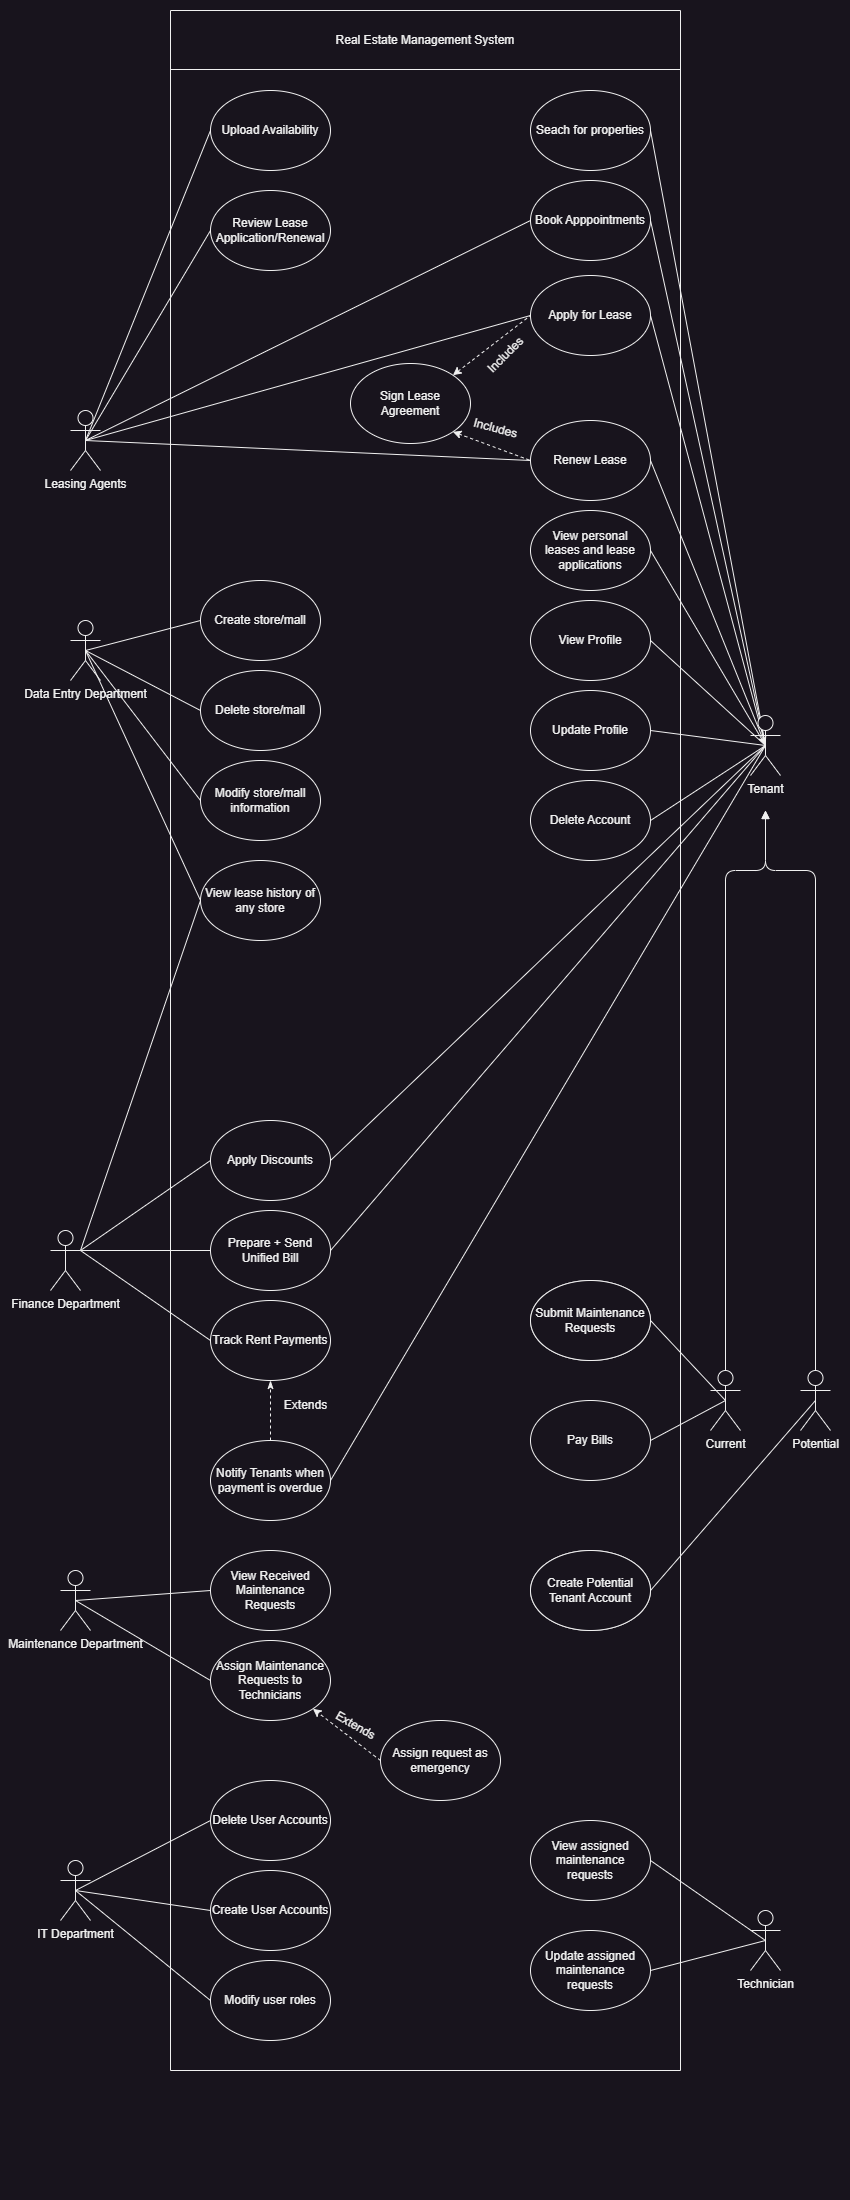

The diagram above was exported from draw.io. Its source (the exported page's mxGraphModel, read from the mxfile embedded in the PNG):
<mxGraphModel dx="880" dy="484" grid="1" gridSize="10" guides="1" tooltips="1" connect="1" arrows="1" fold="1" page="1" pageScale="1" pageWidth="850" pageHeight="1100" math="0" shadow="0">
  <root>
    <mxCell id="0" />
    <mxCell id="1" parent="0" />
    <mxCell id="10" value="" style="shape=table;startSize=0;container=1;collapsible=0;childLayout=tableLayout;" parent="1" vertex="1">
      <mxGeometry x="170" y="10" width="510" height="2060" as="geometry" />
    </mxCell>
    <mxCell id="11" value="" style="shape=tableRow;horizontal=0;startSize=0;swimlaneHead=0;swimlaneBody=0;top=0;left=0;bottom=0;right=0;collapsible=0;dropTarget=0;fillColor=none;points=[[0,0.5],[1,0.5]];portConstraint=eastwest;" parent="10" vertex="1">
      <mxGeometry width="510" height="59" as="geometry" />
    </mxCell>
    <mxCell id="12" value="Real Estate Management System" style="shape=partialRectangle;html=1;whiteSpace=wrap;connectable=0;overflow=hidden;fillColor=none;top=0;left=0;bottom=0;right=0;pointerEvents=1;" parent="11" vertex="1">
      <mxGeometry width="510" height="59" as="geometry">
        <mxRectangle width="510" height="59" as="alternateBounds" />
      </mxGeometry>
    </mxCell>
    <mxCell id="13" value="" style="shape=tableRow;horizontal=0;startSize=0;swimlaneHead=0;swimlaneBody=0;top=0;left=0;bottom=0;right=0;collapsible=0;dropTarget=0;fillColor=none;points=[[0,0.5],[1,0.5]];portConstraint=eastwest;" parent="10" vertex="1">
      <mxGeometry y="59" width="510" height="2001" as="geometry" />
    </mxCell>
    <mxCell id="14" value="" style="shape=partialRectangle;html=1;whiteSpace=wrap;connectable=0;overflow=hidden;fillColor=none;top=0;left=0;bottom=0;right=0;pointerEvents=1;" parent="13" vertex="1">
      <mxGeometry width="510" height="2001" as="geometry">
        <mxRectangle width="510" height="2001" as="alternateBounds" />
      </mxGeometry>
    </mxCell>
    <mxCell id="18" value="Prepare + Send Unified Bill" style="ellipse;whiteSpace=wrap;html=1;" parent="1" vertex="1">
      <mxGeometry x="210" y="1210" width="120" height="80" as="geometry" />
    </mxCell>
    <mxCell id="20" value="Apply Discounts" style="ellipse;whiteSpace=wrap;html=1;" parent="1" vertex="1">
      <mxGeometry x="210" y="1120" width="120" height="80" as="geometry" />
    </mxCell>
    <mxCell id="50" style="edgeStyle=none;html=1;exitX=0.5;exitY=0;exitDx=0;exitDy=0;entryX=0.5;entryY=1;entryDx=0;entryDy=0;endArrow=classicThin;endFill=1;dashed=1;" parent="1" source="21" target="23" edge="1">
      <mxGeometry relative="1" as="geometry" />
    </mxCell>
    <mxCell id="21" value="Notify Tenants when payment is overdue" style="ellipse;whiteSpace=wrap;html=1;" parent="1" vertex="1">
      <mxGeometry x="210" y="1440" width="120" height="80" as="geometry" />
    </mxCell>
    <mxCell id="22" value="Submit Maintenance Requests" style="ellipse;whiteSpace=wrap;html=1;" parent="1" vertex="1">
      <mxGeometry x="530" y="1280" width="120" height="80" as="geometry" />
    </mxCell>
    <mxCell id="23" value="Track Rent Payments" style="ellipse;whiteSpace=wrap;html=1;" parent="1" vertex="1">
      <mxGeometry x="210" y="1300" width="120" height="80" as="geometry" />
    </mxCell>
    <mxCell id="89" style="edgeStyle=none;html=1;exitX=1;exitY=0;exitDx=0;exitDy=0;entryX=0;entryY=0.5;entryDx=0;entryDy=0;endArrow=none;endFill=0;dashed=1;startArrow=classic;startFill=1;" parent="1" source="25" target="26" edge="1">
      <mxGeometry relative="1" as="geometry" />
    </mxCell>
    <mxCell id="25" value="Sign Lease Agreement" style="ellipse;whiteSpace=wrap;html=1;" parent="1" vertex="1">
      <mxGeometry x="350" y="363" width="120" height="80" as="geometry" />
    </mxCell>
    <mxCell id="26" value="Apply for Lease" style="ellipse;whiteSpace=wrap;html=1;" parent="1" vertex="1">
      <mxGeometry x="530" y="275" width="120" height="80" as="geometry" />
    </mxCell>
    <mxCell id="27" value="Book Apppointments" style="ellipse;whiteSpace=wrap;html=1;" parent="1" vertex="1">
      <mxGeometry x="530" y="180" width="120" height="80" as="geometry" />
    </mxCell>
    <mxCell id="28" value="Seach for properties" style="ellipse;whiteSpace=wrap;html=1;" parent="1" vertex="1">
      <mxGeometry x="530" y="90" width="120" height="80" as="geometry" />
    </mxCell>
    <mxCell id="29" value="Create store/mall" style="ellipse;whiteSpace=wrap;html=1;" parent="1" vertex="1">
      <mxGeometry x="200" y="580" width="120" height="80" as="geometry" />
    </mxCell>
    <mxCell id="48" style="edgeStyle=none;html=1;exitX=0.5;exitY=0.5;exitDx=0;exitDy=0;exitPerimeter=0;entryX=0;entryY=0.5;entryDx=0;entryDy=0;endArrow=none;endFill=0;" parent="1" source="31" target="38" edge="1">
      <mxGeometry relative="1" as="geometry" />
    </mxCell>
    <mxCell id="49" style="edgeStyle=none;html=1;exitX=0.5;exitY=0.5;exitDx=0;exitDy=0;exitPerimeter=0;entryX=0;entryY=0.5;entryDx=0;entryDy=0;endArrow=none;endFill=0;" parent="1" source="31" target="39" edge="1">
      <mxGeometry relative="1" as="geometry" />
    </mxCell>
    <mxCell id="31" value="Maintenance Department" style="shape=umlActor;verticalLabelPosition=bottom;verticalAlign=top;html=1;outlineConnect=0;" parent="1" vertex="1">
      <mxGeometry x="60" y="1570" width="30" height="60" as="geometry" />
    </mxCell>
    <mxCell id="43" style="edgeStyle=none;html=1;exitX=1;exitY=0.3333333333333333;exitDx=0;exitDy=0;exitPerimeter=0;entryX=0;entryY=0.5;entryDx=0;entryDy=0;endArrow=none;endFill=0;" parent="1" source="32" target="20" edge="1">
      <mxGeometry relative="1" as="geometry" />
    </mxCell>
    <mxCell id="44" style="edgeStyle=none;html=1;exitX=1;exitY=0.3333333333333333;exitDx=0;exitDy=0;exitPerimeter=0;entryX=0;entryY=0.5;entryDx=0;entryDy=0;endArrow=none;endFill=0;" parent="1" source="32" target="23" edge="1">
      <mxGeometry relative="1" as="geometry" />
    </mxCell>
    <mxCell id="45" style="edgeStyle=none;html=1;exitX=1;exitY=0.3333333333333333;exitDx=0;exitDy=0;exitPerimeter=0;entryX=0;entryY=0.5;entryDx=0;entryDy=0;endArrow=none;endFill=0;" parent="1" source="32" target="18" edge="1">
      <mxGeometry relative="1" as="geometry" />
    </mxCell>
    <mxCell id="146" style="edgeStyle=none;html=1;entryX=0;entryY=0.5;entryDx=0;entryDy=0;endArrow=none;endFill=0;exitX=1;exitY=0.3333333333333333;exitDx=0;exitDy=0;exitPerimeter=0;" parent="1" source="32" target="144" edge="1">
      <mxGeometry relative="1" as="geometry">
        <mxPoint x="90" y="1250" as="sourcePoint" />
      </mxGeometry>
    </mxCell>
    <mxCell id="32" value="Finance Department" style="shape=umlActor;verticalLabelPosition=bottom;verticalAlign=top;html=1;outlineConnect=0;" parent="1" vertex="1">
      <mxGeometry x="50" y="1230" width="30" height="60" as="geometry" />
    </mxCell>
    <mxCell id="41" style="edgeStyle=none;html=1;exitX=0.5;exitY=0.5;exitDx=0;exitDy=0;exitPerimeter=0;entryX=0;entryY=0.5;entryDx=0;entryDy=0;endArrow=none;endFill=0;" parent="1" source="33" target="29" edge="1">
      <mxGeometry relative="1" as="geometry" />
    </mxCell>
    <mxCell id="116" style="edgeStyle=none;html=1;exitX=0.5;exitY=0.5;exitDx=0;exitDy=0;exitPerimeter=0;entryX=0;entryY=0.5;entryDx=0;entryDy=0;endArrow=none;endFill=0;" parent="1" source="33" target="114" edge="1">
      <mxGeometry relative="1" as="geometry" />
    </mxCell>
    <mxCell id="117" style="edgeStyle=none;html=1;exitX=0.5;exitY=0.5;exitDx=0;exitDy=0;exitPerimeter=0;entryX=0;entryY=0.5;entryDx=0;entryDy=0;endArrow=none;endFill=0;" parent="1" source="33" target="115" edge="1">
      <mxGeometry relative="1" as="geometry" />
    </mxCell>
    <mxCell id="145" style="edgeStyle=none;html=1;exitX=0.5;exitY=0.5;exitDx=0;exitDy=0;exitPerimeter=0;entryX=0;entryY=0.5;entryDx=0;entryDy=0;endArrow=none;endFill=0;" parent="1" source="33" target="144" edge="1">
      <mxGeometry relative="1" as="geometry" />
    </mxCell>
    <mxCell id="33" value="Data Entry Department" style="shape=umlActor;verticalLabelPosition=bottom;verticalAlign=top;html=1;outlineConnect=0;" parent="1" vertex="1">
      <mxGeometry x="70" y="620" width="30" height="60" as="geometry" />
    </mxCell>
    <mxCell id="56" style="edgeStyle=none;html=1;exitX=0.5;exitY=0.5;exitDx=0;exitDy=0;exitPerimeter=0;entryX=1;entryY=0.5;entryDx=0;entryDy=0;endArrow=none;endFill=0;" parent="1" source="34" target="28" edge="1">
      <mxGeometry relative="1" as="geometry" />
    </mxCell>
    <mxCell id="57" style="edgeStyle=none;html=1;exitX=0.5;exitY=0.5;exitDx=0;exitDy=0;exitPerimeter=0;entryX=1;entryY=0.5;entryDx=0;entryDy=0;endArrow=none;endFill=0;" parent="1" source="34" target="27" edge="1">
      <mxGeometry relative="1" as="geometry" />
    </mxCell>
    <mxCell id="58" style="edgeStyle=none;html=1;exitX=0.5;exitY=0.5;exitDx=0;exitDy=0;exitPerimeter=0;entryX=1;entryY=0.5;entryDx=0;entryDy=0;endArrow=none;endFill=0;" parent="1" source="34" target="26" edge="1">
      <mxGeometry relative="1" as="geometry" />
    </mxCell>
    <mxCell id="74" style="edgeStyle=none;html=1;exitX=0.5;exitY=0.5;exitDx=0;exitDy=0;exitPerimeter=0;endArrow=none;endFill=0;entryX=1;entryY=0.5;entryDx=0;entryDy=0;" parent="1" source="34" target="21" edge="1">
      <mxGeometry relative="1" as="geometry">
        <mxPoint x="310" y="720" as="targetPoint" />
      </mxGeometry>
    </mxCell>
    <mxCell id="76" style="edgeStyle=none;html=1;exitX=0.5;exitY=0.5;exitDx=0;exitDy=0;exitPerimeter=0;entryX=1;entryY=0.5;entryDx=0;entryDy=0;endArrow=none;endFill=0;" parent="1" source="34" target="18" edge="1">
      <mxGeometry relative="1" as="geometry" />
    </mxCell>
    <mxCell id="82" style="edgeStyle=none;html=1;exitX=0.5;exitY=0.5;exitDx=0;exitDy=0;exitPerimeter=0;entryX=1;entryY=0.5;entryDx=0;entryDy=0;endArrow=none;endFill=0;" parent="1" source="34" target="81" edge="1">
      <mxGeometry relative="1" as="geometry" />
    </mxCell>
    <mxCell id="87" style="edgeStyle=none;html=1;exitX=0.5;exitY=0.5;exitDx=0;exitDy=0;exitPerimeter=0;entryX=1;entryY=0.5;entryDx=0;entryDy=0;endArrow=none;endFill=0;" parent="1" source="34" target="20" edge="1">
      <mxGeometry relative="1" as="geometry" />
    </mxCell>
    <mxCell id="112" style="edgeStyle=none;html=1;exitX=0.5;exitY=0.5;exitDx=0;exitDy=0;exitPerimeter=0;entryX=1;entryY=0.5;entryDx=0;entryDy=0;endArrow=none;endFill=0;" parent="1" source="34" target="109" edge="1">
      <mxGeometry relative="1" as="geometry" />
    </mxCell>
    <mxCell id="142" style="edgeStyle=none;html=1;exitX=0.5;exitY=0.5;exitDx=0;exitDy=0;exitPerimeter=0;entryX=1;entryY=0.5;entryDx=0;entryDy=0;endArrow=none;endFill=0;" parent="1" source="34" target="130" edge="1">
      <mxGeometry relative="1" as="geometry" />
    </mxCell>
    <mxCell id="143" style="edgeStyle=none;html=1;exitX=0.5;exitY=0.5;exitDx=0;exitDy=0;exitPerimeter=0;entryX=1;entryY=0.5;entryDx=0;entryDy=0;endArrow=none;endFill=0;" parent="1" source="34" target="141" edge="1">
      <mxGeometry relative="1" as="geometry" />
    </mxCell>
    <mxCell id="34" value="Tenant" style="shape=umlActor;verticalLabelPosition=bottom;verticalAlign=top;html=1;outlineConnect=0;" parent="1" vertex="1">
      <mxGeometry x="750" y="715" width="30" height="60" as="geometry" />
    </mxCell>
    <mxCell id="47" style="edgeStyle=none;html=1;exitX=0.5;exitY=0.5;exitDx=0;exitDy=0;exitPerimeter=0;entryX=0;entryY=0.5;entryDx=0;entryDy=0;endArrow=none;endFill=0;" parent="1" source="37" target="46" edge="1">
      <mxGeometry relative="1" as="geometry" />
    </mxCell>
    <mxCell id="52" style="edgeStyle=none;html=1;exitX=0.5;exitY=0.5;exitDx=0;exitDy=0;exitPerimeter=0;entryX=0;entryY=0.5;entryDx=0;entryDy=0;endArrow=none;endFill=0;" parent="1" source="37" target="27" edge="1">
      <mxGeometry relative="1" as="geometry" />
    </mxCell>
    <mxCell id="53" style="edgeStyle=none;html=1;exitX=0.5;exitY=0.5;exitDx=0;exitDy=0;exitPerimeter=0;entryX=0;entryY=0.5;entryDx=0;entryDy=0;endArrow=none;endFill=0;" parent="1" source="37" target="26" edge="1">
      <mxGeometry relative="1" as="geometry" />
    </mxCell>
    <mxCell id="156" style="edgeStyle=none;html=1;exitX=0.5;exitY=0.5;exitDx=0;exitDy=0;exitPerimeter=0;entryX=0;entryY=0.5;entryDx=0;entryDy=0;endArrow=none;endFill=0;" parent="1" source="37" target="155" edge="1">
      <mxGeometry relative="1" as="geometry" />
    </mxCell>
    <mxCell id="157" style="edgeStyle=none;html=1;exitX=0.5;exitY=0.5;exitDx=0;exitDy=0;exitPerimeter=0;entryX=0;entryY=0.5;entryDx=0;entryDy=0;endArrow=none;endFill=0;" parent="1" source="37" target="147" edge="1">
      <mxGeometry relative="1" as="geometry" />
    </mxCell>
    <mxCell id="37" value="Leasing Agents" style="shape=umlActor;verticalLabelPosition=bottom;verticalAlign=top;html=1;outlineConnect=0;" parent="1" vertex="1">
      <mxGeometry x="70" y="410" width="30" height="60" as="geometry" />
    </mxCell>
    <mxCell id="38" value="View Received Maintenance Requests" style="ellipse;whiteSpace=wrap;html=1;" parent="1" vertex="1">
      <mxGeometry x="210" y="1550" width="120" height="80" as="geometry" />
    </mxCell>
    <mxCell id="39" value="Assign Maintenance Requests to Technicians" style="ellipse;whiteSpace=wrap;html=1;" parent="1" vertex="1">
      <mxGeometry x="210" y="1640" width="120" height="80" as="geometry" />
    </mxCell>
    <mxCell id="46" value="Upload Availability" style="ellipse;whiteSpace=wrap;html=1;" parent="1" vertex="1">
      <mxGeometry x="210" y="90" width="120" height="80" as="geometry" />
    </mxCell>
    <mxCell id="51" value="Extends" style="text;html=1;align=center;verticalAlign=middle;resizable=0;points=[];autosize=1;strokeColor=none;fillColor=none;" parent="1" vertex="1">
      <mxGeometry x="270" y="1390" width="70" height="30" as="geometry" />
    </mxCell>
    <mxCell id="64" style="edgeStyle=orthogonalEdgeStyle;html=1;exitX=0.5;exitY=0;exitDx=0;exitDy=0;exitPerimeter=0;endArrow=block;endFill=1;" parent="1" source="60" edge="1">
      <mxGeometry relative="1" as="geometry">
        <mxPoint x="765" y="810" as="targetPoint" />
        <Array as="points">
          <mxPoint x="725" y="870" />
          <mxPoint x="765" y="870" />
        </Array>
      </mxGeometry>
    </mxCell>
    <mxCell id="67" style="html=1;exitX=0.5;exitY=0.5;exitDx=0;exitDy=0;exitPerimeter=0;entryX=1;entryY=0.5;entryDx=0;entryDy=0;endArrow=none;endFill=0;" parent="1" source="60" target="22" edge="1">
      <mxGeometry relative="1" as="geometry" />
    </mxCell>
    <mxCell id="68" style="edgeStyle=none;html=1;exitX=0.5;exitY=0.5;exitDx=0;exitDy=0;exitPerimeter=0;entryX=1;entryY=0.5;entryDx=0;entryDy=0;endArrow=none;endFill=0;" parent="1" source="60" target="136" edge="1">
      <mxGeometry relative="1" as="geometry">
        <mxPoint x="530" y="1420" as="targetPoint" />
      </mxGeometry>
    </mxCell>
    <mxCell id="60" value="Current&lt;br&gt;" style="shape=umlActor;verticalLabelPosition=bottom;verticalAlign=top;html=1;outlineConnect=0;" parent="1" vertex="1">
      <mxGeometry x="710" y="1370" width="30" height="60" as="geometry" />
    </mxCell>
    <mxCell id="66" style="edgeStyle=orthogonalEdgeStyle;html=1;exitX=0.5;exitY=0;exitDx=0;exitDy=0;exitPerimeter=0;endArrow=block;endFill=1;" parent="1" source="62" edge="1">
      <mxGeometry relative="1" as="geometry">
        <mxPoint x="765" y="810" as="targetPoint" />
        <Array as="points">
          <mxPoint x="815" y="870" />
          <mxPoint x="765" y="870" />
        </Array>
      </mxGeometry>
    </mxCell>
    <mxCell id="101" style="elbow=vertical;html=1;exitX=0.5;exitY=0.5;exitDx=0;exitDy=0;exitPerimeter=0;entryX=1;entryY=0.5;entryDx=0;entryDy=0;endArrow=none;endFill=0;" parent="1" source="62" target="100" edge="1">
      <mxGeometry relative="1" as="geometry" />
    </mxCell>
    <mxCell id="62" value="Potential" style="shape=umlActor;verticalLabelPosition=bottom;verticalAlign=top;html=1;outlineConnect=0;" parent="1" vertex="1">
      <mxGeometry x="800" y="1370" width="30" height="60" as="geometry" />
    </mxCell>
    <mxCell id="72" style="edgeStyle=none;html=1;entryX=1;entryY=0.5;entryDx=0;entryDy=0;endArrow=none;endFill=0;exitX=0.5;exitY=0.5;exitDx=0;exitDy=0;exitPerimeter=0;" parent="1" source="70" target="71" edge="1">
      <mxGeometry relative="1" as="geometry">
        <mxPoint x="745" y="1890" as="sourcePoint" />
      </mxGeometry>
    </mxCell>
    <mxCell id="70" value="Technician" style="shape=umlActor;verticalLabelPosition=bottom;verticalAlign=top;html=1;outlineConnect=0;direction=east;" parent="1" vertex="1">
      <mxGeometry x="750" y="1910" width="30" height="60" as="geometry" />
    </mxCell>
    <mxCell id="71" value="View assigned maintenance requests" style="ellipse;whiteSpace=wrap;html=1;" parent="1" vertex="1">
      <mxGeometry x="530" y="1820" width="120" height="80" as="geometry" />
    </mxCell>
    <mxCell id="81" value="View personal &lt;br&gt;leases and lease applications" style="ellipse;whiteSpace=wrap;html=1;" parent="1" vertex="1">
      <mxGeometry x="530" y="510" width="120" height="80" as="geometry" />
    </mxCell>
    <mxCell id="90" value="Includes" style="text;html=1;align=center;verticalAlign=middle;resizable=0;points=[];autosize=1;strokeColor=none;fillColor=none;rotation=-45;" parent="1" vertex="1">
      <mxGeometry x="470" y="340" width="70" height="30" as="geometry" />
    </mxCell>
    <mxCell id="106" style="html=1;exitX=0.5;exitY=0.5;exitDx=0;exitDy=0;exitPerimeter=0;entryX=0;entryY=0.5;entryDx=0;entryDy=0;endArrow=none;endFill=0;" parent="1" source="91" target="94" edge="1">
      <mxGeometry relative="1" as="geometry" />
    </mxCell>
    <mxCell id="107" style="edgeStyle=none;html=1;exitX=0.5;exitY=0.5;exitDx=0;exitDy=0;exitPerimeter=0;entryX=0;entryY=0.5;entryDx=0;entryDy=0;endArrow=none;endFill=0;" parent="1" source="91" target="95" edge="1">
      <mxGeometry relative="1" as="geometry" />
    </mxCell>
    <mxCell id="108" style="edgeStyle=none;html=1;exitX=0.5;exitY=0.5;exitDx=0;exitDy=0;exitPerimeter=0;entryX=0;entryY=0.5;entryDx=0;entryDy=0;endArrow=none;endFill=0;" parent="1" source="91" target="102" edge="1">
      <mxGeometry relative="1" as="geometry" />
    </mxCell>
    <mxCell id="91" value="IT Department" style="shape=umlActor;verticalLabelPosition=bottom;verticalAlign=top;html=1;outlineConnect=0;" parent="1" vertex="1">
      <mxGeometry x="60" y="1860" width="30" height="60" as="geometry" />
    </mxCell>
    <mxCell id="94" value="Delete User Accounts" style="ellipse;whiteSpace=wrap;html=1;" parent="1" vertex="1">
      <mxGeometry x="210" y="1780" width="120" height="80" as="geometry" />
    </mxCell>
    <mxCell id="95" value="Create User Accounts" style="ellipse;whiteSpace=wrap;html=1;" parent="1" vertex="1">
      <mxGeometry x="210" y="1870" width="120" height="80" as="geometry" />
    </mxCell>
    <mxCell id="100" value="Create Potential Tenant Account" style="ellipse;whiteSpace=wrap;html=1;" parent="1" vertex="1">
      <mxGeometry x="530" y="1550" width="120" height="80" as="geometry" />
    </mxCell>
    <mxCell id="102" value="Modify user roles" style="ellipse;whiteSpace=wrap;html=1;" parent="1" vertex="1">
      <mxGeometry x="210" y="1960" width="120" height="80" as="geometry" />
    </mxCell>
    <mxCell id="109" value="View Profile" style="ellipse;whiteSpace=wrap;html=1;" parent="1" vertex="1">
      <mxGeometry x="530" y="600" width="120" height="80" as="geometry" />
    </mxCell>
    <mxCell id="114" value="Delete store/mall" style="ellipse;whiteSpace=wrap;html=1;" parent="1" vertex="1">
      <mxGeometry x="200" y="670" width="120" height="80" as="geometry" />
    </mxCell>
    <mxCell id="115" value="Modify store/mall information" style="ellipse;whiteSpace=wrap;html=1;" parent="1" vertex="1">
      <mxGeometry x="200" y="760" width="120" height="80" as="geometry" />
    </mxCell>
    <mxCell id="119" style="edgeStyle=none;html=1;exitX=0;exitY=0.5;exitDx=0;exitDy=0;entryX=1;entryY=1;entryDx=0;entryDy=0;endArrow=classic;endFill=1;dashed=1;" parent="1" source="118" target="39" edge="1">
      <mxGeometry relative="1" as="geometry" />
    </mxCell>
    <mxCell id="118" value="Assign request as emergency" style="ellipse;whiteSpace=wrap;html=1;" parent="1" vertex="1">
      <mxGeometry x="380" y="1720" width="120" height="80" as="geometry" />
    </mxCell>
    <mxCell id="120" value="Extends" style="text;html=1;align=center;verticalAlign=middle;resizable=0;points=[];autosize=1;strokeColor=none;fillColor=none;rotation=30;" parent="1" vertex="1">
      <mxGeometry x="320" y="1710" width="70" height="30" as="geometry" />
    </mxCell>
    <mxCell id="130" value="Update Profile" style="ellipse;whiteSpace=wrap;html=1;" parent="1" vertex="1">
      <mxGeometry x="530" y="690" width="120" height="80" as="geometry" />
    </mxCell>
    <mxCell id="135" value="Submit Maintenance Requests" style="ellipse;whiteSpace=wrap;html=1;" parent="1" vertex="1">
      <mxGeometry x="530" y="1280" width="120" height="80" as="geometry" />
    </mxCell>
    <mxCell id="136" value="Pay Bills" style="ellipse;whiteSpace=wrap;html=1;" parent="1" vertex="1">
      <mxGeometry x="530" y="1400" width="120" height="80" as="geometry" />
    </mxCell>
    <mxCell id="138" value="Create Potential Tenant Account" style="ellipse;whiteSpace=wrap;html=1;" parent="1" vertex="1">
      <mxGeometry x="530" y="1550" width="120" height="80" as="geometry" />
    </mxCell>
    <mxCell id="140" style="edgeStyle=none;html=1;exitX=1;exitY=0.5;exitDx=0;exitDy=0;entryX=0.5;entryY=0.5;entryDx=0;entryDy=0;entryPerimeter=0;endArrow=none;endFill=0;" parent="1" source="139" target="70" edge="1">
      <mxGeometry relative="1" as="geometry" />
    </mxCell>
    <mxCell id="139" value="Update assigned maintenance requests" style="ellipse;whiteSpace=wrap;html=1;" parent="1" vertex="1">
      <mxGeometry x="530" y="1930" width="120" height="80" as="geometry" />
    </mxCell>
    <mxCell id="141" value="Delete Account" style="ellipse;whiteSpace=wrap;html=1;" parent="1" vertex="1">
      <mxGeometry x="530" y="780" width="120" height="80" as="geometry" />
    </mxCell>
    <mxCell id="144" value="View lease history of any store" style="ellipse;whiteSpace=wrap;html=1;" parent="1" vertex="1">
      <mxGeometry x="200" y="860" width="120" height="80" as="geometry" />
    </mxCell>
    <mxCell id="148" style="edgeStyle=none;html=1;exitX=1;exitY=0.5;exitDx=0;exitDy=0;entryX=0.5;entryY=0.5;entryDx=0;entryDy=0;entryPerimeter=0;" parent="1" source="147" target="34" edge="1">
      <mxGeometry relative="1" as="geometry" />
    </mxCell>
    <mxCell id="147" value="Renew Lease" style="ellipse;whiteSpace=wrap;html=1;" parent="1" vertex="1">
      <mxGeometry x="530" y="420" width="120" height="80" as="geometry" />
    </mxCell>
    <mxCell id="150" style="edgeStyle=none;html=1;exitX=1;exitY=1;exitDx=0;exitDy=0;entryX=0;entryY=0.5;entryDx=0;entryDy=0;endArrow=none;endFill=0;dashed=1;startArrow=classic;startFill=1;" parent="1" source="25" target="147" edge="1">
      <mxGeometry relative="1" as="geometry">
        <mxPoint x="402.43" y="509.72" as="sourcePoint" />
        <mxPoint x="540.003593128807" y="473.00427124746204" as="targetPoint" />
      </mxGeometry>
    </mxCell>
    <mxCell id="153" value="Includes" style="text;html=1;align=center;verticalAlign=middle;resizable=0;points=[];autosize=1;strokeColor=none;fillColor=none;rotation=15;" parent="1" vertex="1">
      <mxGeometry x="460" y="413" width="70" height="30" as="geometry" />
    </mxCell>
    <mxCell id="155" value="Review Lease Application/Renewal" style="ellipse;whiteSpace=wrap;html=1;" parent="1" vertex="1">
      <mxGeometry x="210" y="190" width="120" height="80" as="geometry" />
    </mxCell>
  </root>
</mxGraphModel>